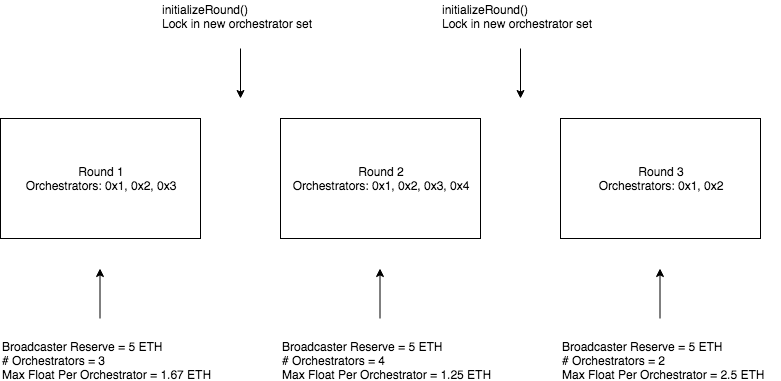

The diagram above was exported from draw.io. Its source (the exported page's mxGraphModel, read from the mxfile embedded in the PNG):
<mxGraphModel dx="1158" dy="775" grid="1" gridSize="10" guides="1" tooltips="1" connect="1" arrows="1" fold="1" page="1" pageScale="1" pageWidth="850" pageHeight="1100" math="0" shadow="0">
  <root>
    <mxCell id="0" />
    <mxCell id="1" parent="0" />
    <mxCell id="yckS_w15X5PPiqPQb9y_-1" value="Round 1&lt;br&gt;Orchestrators: 0x1, 0x2, 0x3&lt;br&gt;" style="rounded=0;whiteSpace=wrap;html=1;" vertex="1" parent="1">
      <mxGeometry x="80" y="280" width="200" height="120" as="geometry" />
    </mxCell>
    <mxCell id="yckS_w15X5PPiqPQb9y_-2" value="Round 2&lt;br&gt;Orchestrators: 0x1, 0x2, 0x3, 0x4&lt;br&gt;" style="rounded=0;whiteSpace=wrap;html=1;" vertex="1" parent="1">
      <mxGeometry x="360" y="280" width="200" height="120" as="geometry" />
    </mxCell>
    <mxCell id="yckS_w15X5PPiqPQb9y_-3" value="Round 3&lt;br&gt;Orchestrators: 0x1, 0x2&lt;br&gt;" style="rounded=0;whiteSpace=wrap;html=1;" vertex="1" parent="1">
      <mxGeometry x="640" y="280" width="200" height="120" as="geometry" />
    </mxCell>
    <mxCell id="yckS_w15X5PPiqPQb9y_-5" value="" style="endArrow=classic;html=1;" edge="1" parent="1">
      <mxGeometry width="50" height="50" relative="1" as="geometry">
        <mxPoint x="179.5" y="480" as="sourcePoint" />
        <mxPoint x="179.5" y="430" as="targetPoint" />
      </mxGeometry>
    </mxCell>
    <mxCell id="yckS_w15X5PPiqPQb9y_-6" value="Broadcaster Reserve = 5 ETH&lt;br&gt;# Orchestrators = 3&lt;br&gt;Max Float Per Orchestrator = 1.67 ETH&lt;br&gt;" style="text;html=1;resizable=0;points=[];autosize=1;align=left;verticalAlign=top;spacingTop=-4;" vertex="1" parent="1">
      <mxGeometry x="80" y="499" width="220" height="40" as="geometry" />
    </mxCell>
    <mxCell id="yckS_w15X5PPiqPQb9y_-8" value="" style="endArrow=classic;html=1;" edge="1" parent="1">
      <mxGeometry width="50" height="50" relative="1" as="geometry">
        <mxPoint x="459.5" y="480" as="sourcePoint" />
        <mxPoint x="459.5" y="430" as="targetPoint" />
      </mxGeometry>
    </mxCell>
    <mxCell id="yckS_w15X5PPiqPQb9y_-9" value="" style="endArrow=classic;html=1;" edge="1" parent="1">
      <mxGeometry width="50" height="50" relative="1" as="geometry">
        <mxPoint x="739.5" y="480" as="sourcePoint" />
        <mxPoint x="739.5" y="430" as="targetPoint" />
      </mxGeometry>
    </mxCell>
    <mxCell id="yckS_w15X5PPiqPQb9y_-10" value="Broadcaster Reserve = 5 ETH&lt;br&gt;# Orchestrators = 4&lt;br&gt;Max Float Per Orchestrator = 1.25 ETH&lt;br&gt;" style="text;html=1;resizable=0;points=[];autosize=1;align=left;verticalAlign=top;spacingTop=-4;" vertex="1" parent="1">
      <mxGeometry x="360" y="499" width="220" height="40" as="geometry" />
    </mxCell>
    <mxCell id="yckS_w15X5PPiqPQb9y_-11" value="Broadcaster Reserve = 5 ETH&lt;br&gt;# Orchestrators = 2&lt;br&gt;Max Float Per Orchestrator = 2.5 ETH&lt;br&gt;" style="text;html=1;resizable=0;points=[];autosize=1;align=left;verticalAlign=top;spacingTop=-4;" vertex="1" parent="1">
      <mxGeometry x="640" y="499" width="220" height="40" as="geometry" />
    </mxCell>
    <mxCell id="yckS_w15X5PPiqPQb9y_-13" value="" style="endArrow=classic;html=1;" edge="1" parent="1">
      <mxGeometry width="50" height="50" relative="1" as="geometry">
        <mxPoint x="320" y="210" as="sourcePoint" />
        <mxPoint x="320" y="260" as="targetPoint" />
      </mxGeometry>
    </mxCell>
    <mxCell id="yckS_w15X5PPiqPQb9y_-14" value="" style="endArrow=classic;html=1;" edge="1" parent="1">
      <mxGeometry width="50" height="50" relative="1" as="geometry">
        <mxPoint x="600" y="210" as="sourcePoint" />
        <mxPoint x="600" y="260" as="targetPoint" />
      </mxGeometry>
    </mxCell>
    <mxCell id="yckS_w15X5PPiqPQb9y_-15" value="initializeRound()&lt;br&gt;Lock in new orchestrator set&lt;br&gt;" style="text;html=1;resizable=0;points=[];autosize=1;align=left;verticalAlign=top;spacingTop=-4;" vertex="1" parent="1">
      <mxGeometry x="240" y="162" width="170" height="30" as="geometry" />
    </mxCell>
    <mxCell id="yckS_w15X5PPiqPQb9y_-16" value="initializeRound()&lt;br&gt;Lock in new orchestrator set&lt;br&gt;" style="text;html=1;resizable=0;points=[];autosize=1;align=left;verticalAlign=top;spacingTop=-4;" vertex="1" parent="1">
      <mxGeometry x="520" y="162" width="170" height="30" as="geometry" />
    </mxCell>
  </root>
</mxGraphModel>